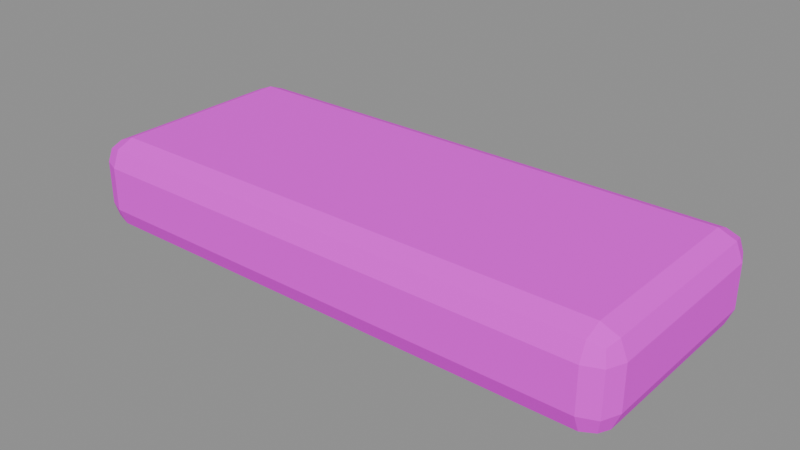 # Source: dock_plank.blend  (saved by Blender 5.2.45; exported with 4.5.12 LTS)
import bpy
from mathutils import Matrix  # noqa: F401  (used for matrix-valued properties, if any)

bpy.ops.wm.read_factory_settings(use_empty=True)
scene = bpy.context.scene
scene.name = 'Component_dock_plank'

# ---- collections
col_sea_scene_tfh_dock_plank = bpy.data.collections.new('SEA-SCENE-TFH-DOCK-PLANK'); scene.collection.children.link(col_sea_scene_tfh_dock_plank)

# ---- images (referenced by path relative to the original .blend; pixels are not part of the script)
import os
ASSET_DIR = os.environ.get("B2B_ASSET_DIR", "")  # directory of the original .blend (textures are referenced by path, not embedded)
HERE = os.path.dirname(os.path.abspath(__file__))  # packed textures are extracted next to this script under _unpacked/

def load_image(name, relpath, width, height, colorspace="sRGB"):
    """Load a texture the original file referenced (path relative to the .blend, or extracted next to this script)."""
    p = next((c for c in (os.path.join(HERE, relpath), os.path.join(ASSET_DIR, relpath)) if relpath and os.path.exists(c)), "")
    if p:
        img = bpy.data.images.load(p, check_existing=True)
        img.name = name
    else:  # same state as the original file: an image datablock whose file is absent (Cycles renders it pink)
        img = bpy.data.images.new(name, width, height)
        img.source = "FILE"
        img.filepath = "//" + (relpath or name)
    img.colorspace_settings.name = colorspace
    return img
img_sea______8x8 = load_image('SEA_公共色板_8x8', 'sea_cozy_8x8_512.png', 1024, 1024, 'sRGB')

# ---- materials (node trees are filled in below, after node groups)
mat_sea_matte = bpy.data.materials.new('SEA_Matte')

# ---- material node trees
mat_sea_matte.use_nodes = True; mat_sea_matte.node_tree.nodes.clear()
_N = mat_sea_matte.node_tree.nodes; _L = mat_sea_matte.node_tree.links
n0 = _N.new('ShaderNodeBsdfPrincipled'); n0.name = 'Principled BSDF'; n0.location = (0, 0)
n0.inputs[2].default_value = 0.85
n0.inputs[10].default_value = 0.005
n1 = _N.new('ShaderNodeTexImage'); n1.name = 'Image Texture'; n1.location = (0, 0)
n1.image = img_sea______8x8
n1.interpolation = 'Closest'
n1.extension = 'EXTEND'
n2 = _N.new('ShaderNodeUVMap'); n2.name = 'UV Map'; n2.location = (0, 0)
n2.width = 160
n2.uv_map = 'PaletteUV'
n3 = _N.new('ShaderNodeOutputMaterial'); n3.name = 'Material Output'; n3.location = (0, 0)
_L.new(n2.outputs[0], n1.inputs[0])
_L.new(n1.outputs[0], n0.inputs[0])
_L.new(n0.outputs[0], n3.inputs[0])
n3.is_active_output = True

# ---- meshes
me_dock_plank_body_mesh = bpy.data.meshes.new('dock_plank_body_mesh')
me_dock_plank_body_mesh.from_pydata([(-0.53, -0.19, 0.0), (-0.53, -0.24, 0.05), (-0.58, -0.19, 0.05), (-0.53, -0.2254, 0.01464), (-0.5589, -0.2189, 0.02113), (-0.5654, -0.2254, 0.05), (-0.5654, -0.19, 0.01464), (-0.53, -0.24, 0.14), (-0.53, -0.19, 0.19), (-0.58, -0.19, 0.14), (-0.53, -0.2254, 0.1754), (-0.5589, -0.2189, 0.1689), (-0.5654, -0.19, 0.1754), (-0.5654, -0.2254, 0.14), (-0.53, 0.19, 0.0), (-0.58, 0.19, 0.05), (-0.53, 0.24, 0.05), (-0.5654, 0.19, 0.01464), (-0.5589, 0.2189, 0.02113), (-0.5654, 0.2254, 0.05), (-0.53, 0.2254, 0.01464), (-0.53, 0.19, 0.19), (-0.53, 0.24, 0.14), (-0.58, 0.19, 0.14), (-0.53, 0.2254, 0.1754), (-0.5589, 0.2189, 0.1689), (-0.5654, 0.2254, 0.14), (-0.5654, 0.19, 0.1754), (0.53, -0.19, 0.0), (0.58, -0.19, 0.05), (0.53, -0.24, 0.05), (0.5654, -0.19, 0.01464), (0.5589, -0.2189, 0.02113), (0.5654, -0.2254, 0.05), (0.53, -0.2254, 0.01464), (0.53, -0.19, 0.19), (0.53, -0.24, 0.14), (0.58, -0.19, 0.14), (0.53, -0.2254, 0.1754), (0.5589, -0.2189, 0.1689), (0.5654, -0.2254, 0.14), (0.5654, -0.19, 0.1754), (0.53, 0.19, 0.0), (0.53, 0.24, 0.05), (0.58, 0.19, 0.05), (0.53, 0.2254, 0.01464), (0.5589, 0.2189, 0.02113), (0.5654, 0.2254, 0.05), (0.5654, 0.19, 0.01464), (0.53, 0.19, 0.19), (0.58, 0.19, 0.14), (0.53, 0.24, 0.14), (0.5654, 0.19, 0.1754), (0.5589, 0.2189, 0.1689), (0.5654, 0.2254, 0.14), (0.53, 0.2254, 0.1754)], [], [(0, 3, 4, 6), (1, 5, 4, 3), (2, 6, 4, 5), (7, 10, 11, 13), (8, 12, 11, 10), (9, 13, 11, 12), (14, 17, 18, 20), (15, 19, 18, 17), (16, 20, 18, 19), (21, 24, 25, 27), (22, 26, 25, 24), (23, 27, 25, 26), (28, 31, 32, 34), (29, 33, 32, 31), (30, 34, 32, 33), (35, 38, 39, 41), (36, 40, 39, 38), (37, 41, 39, 40), (42, 45, 46, 48), (43, 47, 46, 45), (44, 48, 46, 47), (49, 52, 53, 55), (50, 54, 53, 52), (51, 55, 53, 54), (14, 0, 6, 17), (17, 6, 2, 15), (1, 7, 13, 5), (5, 13, 9, 2), (8, 21, 27, 12), (12, 27, 23, 9), (22, 16, 19, 26), (26, 19, 15, 23), (42, 14, 20, 45), (45, 20, 16, 43), (21, 49, 55, 24), (24, 55, 51, 22), (50, 44, 47, 54), (54, 47, 43, 51), (28, 42, 48, 31), (31, 48, 44, 29), (49, 35, 41, 52), (52, 41, 37, 50), (36, 30, 33, 40), (40, 33, 29, 37), (0, 28, 34, 3), (3, 34, 30, 1), (35, 8, 10, 38), (38, 10, 7, 36), (14, 42, 28, 0), (2, 9, 23, 15), (30, 36, 7, 1), (49, 21, 8, 35), (16, 22, 51, 43), (44, 50, 37, 29)])
_uv = me_dock_plank_body_mesh.uv_layers.new(name='PaletteUV')
_uv.uv.foreach_set('vector', [0.2095, 0.8125, 0.1875, 0.8345, 0.1655, 0.8125, 0.1875, 0.7905, 0.2095, 0.8125, 0.1875, 0.8345, 0.1655, 0.8125, 0.1875, 0.7905, 0.2095, 0.8125, 0.1875, 0.8345, 0.1655, 0.8125, 0.1875, 0.7905, 0.2095, 0.8125, 0.1875, 0.8345, 0.1655, 0.8125, 0.1875, 0.7905, 0.2095, 0.8125, 0.1875, 0.8345, 0.1655, 0.8125, 0.1875, 0.7905, 0.2095, 0.8125, 0.1875, 0.8345, 0.1655, 0.8125, 0.1875, 0.7905, 0.2095, 0.8125, 0.1875, 0.8345, 0.1655, 0.8125, 0.1875, 0.7905, 0.2095, 0.8125, 0.1875, 0.8345, 0.1655, 0.8125, 0.1875, 0.7905, 0.2095, 0.8125, 0.1875, 0.8345, 0.1655, 0.8125, 0.1875, 0.7905, 0.2095, 0.8125, 0.1875, 0.8345, 0.1655, 0.8125, 0.1875, 0.7905, 0.2095, 0.8125, 0.1875, 0.8345, 0.1655, 0.8125, 0.1875, 0.7905, 0.2095, 0.8125, 0.1875, 0.8345, 0.1655, 0.8125, 0.1875, 0.7905, 0.2095, 0.8125, 0.1875, 0.8345, 0.1655, 0.8125, 0.1875, 0.7905, 0.2095, 0.8125, 0.1875, 0.8345, 0.1655, 0.8125, 0.1875, 0.7905, 0.2095, 0.8125, 0.1875, 0.8345, 0.1655, 0.8125, 0.1875, 0.7905, 0.2095, 0.8125, 0.1875, 0.8345, 0.1655, 0.8125, 0.1875, 0.7905, 0.2095, 0.8125, 0.1875, 0.8345, 0.1655, 0.8125, 0.1875, 0.7905, 0.2095, 0.8125, 0.1875, 0.8345, 0.1655, 0.8125, 0.1875, 0.7905, 0.2095, 0.8125, 0.1875, 0.8345, 0.1655, 0.8125, 0.1875, 0.7905, 0.2095, 0.8125, 0.1875, 0.8345, 0.1655, 0.8125, 0.1875, 0.7905, 0.2095, 0.8125, 0.1875, 0.8345, 0.1655, 0.8125, 0.1875, 0.7905, 0.2095, 0.8125, 0.1875, 0.8345, 0.1655, 0.8125, 0.1875, 0.7905, 0.2095, 0.8125, 0.1875, 0.8345, 0.1655, 0.8125, 0.1875, 0.7905, 0.2095, 0.8125, 0.1875, 0.8345, 0.1655, 0.8125, 0.1875, 0.7905, 0.2095, 0.8125, 0.1875, 0.8345, 0.1655, 0.8125, 0.1875, 0.7905, 0.2095, 0.8125, 0.1875, 0.8345, 0.1655, 0.8125, 0.1875, 0.7905, 0.2095, 0.8125, 0.1875, 0.8345, 0.1655, 0.8125, 0.1875, 0.7905, 0.2095, 0.8125, 0.1875, 0.8345, 0.1655, 0.8125, 0.1875, 0.7905, 0.2095, 0.8125, 0.1875, 0.8345, 0.1655, 0.8125, 0.1875, 0.7905, 0.2095, 0.8125, 0.1875, 0.8345, 0.1655, 0.8125, 0.1875, 0.7905, 0.2095, 0.8125, 0.1875, 0.8345, 0.1655, 0.8125, 0.1875, 0.7905, 0.2095, 0.8125, 0.1875, 0.8345, 0.1655, 0.8125, 0.1875, 0.7905, 0.2095, 0.8125, 0.1875, 0.8345, 0.1655, 0.8125, 0.1875, 0.7905, 0.2095, 0.8125, 0.1875, 0.8345, 0.1655, 0.8125, 0.1875, 0.7905, 0.2095, 0.8125, 0.1875, 0.8345, 0.1655, 0.8125, 0.1875, 0.7905, 0.2095, 0.8125, 0.1875, 0.8345, 0.1655, 0.8125, 0.1875, 0.7905, 0.2095, 0.8125, 0.1875, 0.8345, 0.1655, 0.8125, 0.1875, 0.7905, 0.2095, 0.8125, 0.1875, 0.8345, 0.1655, 0.8125, 0.1875, 0.7905, 0.2095, 0.8125, 0.1875, 0.8345, 0.1655, 0.8125, 0.1875, 0.7905, 0.2095, 0.8125, 0.1875, 0.8345, 0.1655, 0.8125, 0.1875, 0.7905, 0.2095, 0.8125, 0.1875, 0.8345, 0.1655, 0.8125, 0.1875, 0.7905, 0.2095, 0.8125, 0.1875, 0.8345, 0.1655, 0.8125, 0.1875, 0.7905, 0.2095, 0.8125, 0.1875, 0.8345, 0.1655, 0.8125, 0.1875, 0.7905, 0.2095, 0.8125, 0.1875, 0.8345, 0.1655, 0.8125, 0.1875, 0.7905, 0.2095, 0.8125, 0.1875, 0.8345, 0.1655, 0.8125, 0.1875, 0.7905, 0.2095, 0.8125, 0.1875, 0.8345, 0.1655, 0.8125, 0.1875, 0.7905, 0.2095, 0.8125, 0.1875, 0.8345, 0.1655, 0.8125, 0.1875, 0.7905, 0.2095, 0.8125, 0.1875, 0.8345, 0.1655, 0.8125, 0.1875, 0.7905, 0.2095, 0.8125, 0.1875, 0.8345, 0.1655, 0.8125, 0.1875, 0.7905, 0.2095, 0.8125, 0.1875, 0.8345, 0.1655, 0.8125, 0.1875, 0.7905, 0.2095, 0.8125, 0.1875, 0.8345, 0.1655, 0.8125, 0.1875, 0.7905, 0.2095, 0.8125, 0.1875, 0.8345, 0.1655, 0.8125, 0.1875, 0.7905, 0.2095, 0.8125, 0.1875, 0.8345, 0.1655, 0.8125, 0.1875, 0.7905, 0.2095, 0.8125, 0.1875, 0.8345, 0.1655, 0.8125, 0.1875, 0.7905])
me_dock_plank_body_mesh.materials.append(mat_sea_matte)
me_dock_plank_body_mesh.update()
me_dock_plank_body_mesh.normals_split_custom_set([tuple(v) for v in zip(*[iter([-0.3251, -0.3251, -0.8881, -0.3251, -0.3251, -0.8881, -0.3251, -0.3251, -0.8881, -0.3251, -0.3251, -0.8881, -0.3251, -0.8881, -0.3251, -0.3251, -0.8881, -0.3251, -0.3251, -0.8881, -0.3251, -0.3251, -0.8881, -0.3251, -0.8881, -0.3251, -0.3251, -0.8881, -0.3251, -0.3251, -0.8881, -0.3251, -0.3251, -0.8881, -0.3251, -0.3251, -0.3251, -0.8881, 0.3251, -0.3251, -0.8881, 0.3251, -0.3251, -0.8881, 0.3251, -0.3251, -0.8881, 0.3251, -0.3251, -0.3251, 0.8881, -0.3251, -0.3251, 0.8881, -0.3251, -0.3251, 0.8881, -0.3251, -0.3251, 0.8881, -0.8881, -0.3251, 0.3251, -0.8881, -0.3251, 0.3251, -0.8881, -0.3251, 0.3251, -0.8881, -0.3251, 0.3251, -0.3251, 0.3251, -0.8881, -0.3251, 0.3251, -0.8881, -0.3251, 0.3251, -0.8881, -0.3251, 0.3251, -0.8881, -0.8881, 0.3251, -0.3251, -0.8881, 0.3251, -0.3251, -0.8881, 0.3251, -0.3251, -0.8881, 0.3251, -0.3251, -0.3251, 0.8881, -0.3251, -0.3251, 0.8881, -0.3251, -0.3251, 0.8881, -0.3251, -0.3251, 0.8881, -0.3251, -0.3251, 0.3251, 0.8881, -0.3251, 0.3251, 0.8881, -0.3251, 0.3251, 0.8881, -0.3251, 0.3251, 0.8881, -0.3251, 0.8881, 0.3251, -0.3251, 0.8881, 0.3251, -0.3251, 0.8881, 0.3251, -0.3251, 0.8881, 0.3251, -0.8881, 0.3251, 0.3251, -0.8881, 0.3251, 0.3251, -0.8881, 0.3251, 0.3251, -0.8881, 0.3251, 0.3251, 0.3251, -0.3251, -0.8881, 0.3251, -0.3251, -0.8881, 0.3251, -0.3251, -0.8881, 0.3251, -0.3251, -0.8881, 0.8881, -0.3251, -0.3251, 0.8881, -0.3251, -0.3251, 0.8881, -0.3251, -0.3251, 0.8881, -0.3251, -0.3251, 0.3251, -0.8881, -0.3251, 0.3251, -0.8881, -0.3251, 0.3251, -0.8881, -0.3251, 0.3251, -0.8881, -0.3251, 0.3251, -0.3251, 0.8881, 0.3251, -0.3251, 0.8881, 0.3251, -0.3251, 0.8881, 0.3251, -0.3251, 0.8881, 0.3251, -0.8881, 0.3251, 0.3251, -0.8881, 0.3251, 0.3251, -0.8881, 0.3251, 0.3251, -0.8881, 0.3251, 0.8881, -0.3251, 0.3251, 0.8881, -0.3251, 0.3251, 0.8881, -0.3251, 0.3251, 0.8881, -0.3251, 0.3251, 0.3251, 0.3251, -0.8881, 0.3251, 0.3251, -0.8881, 0.3251, 0.3251, -0.8881, 0.3251, 0.3251, -0.8881, 0.3251, 0.8881, -0.3251, 0.3251, 0.8881, -0.3251, 0.3251, 0.8881, -0.3251, 0.3251, 0.8881, -0.3251, 0.8881, 0.3251, -0.3251, 0.8881, 0.3251, -0.3251, 0.8881, 0.3251, -0.3251, 0.8881, 0.3251, -0.3251, 0.3251, 0.3251, 0.8881, 0.3251, 0.3251, 0.8881, 0.3251, 0.3251, 0.8881, 0.3251, 0.3251, 0.8881, 0.8881, 0.3251, 0.3251, 0.8881, 0.3251, 0.3251, 0.8881, 0.3251, 0.3251, 0.8881, 0.3251, 0.3251, 0.3251, 0.8881, 0.3251, 0.3251, 0.8881, 0.3251, 0.3251, 0.8881, 0.3251, 0.3251, 0.8881, 0.3251, -0.3827, 0.0, -0.9239, -0.3827, 0.0, -0.9239, -0.3827, 0.0, -0.9239, -0.3827, 0.0, -0.9239, -0.9239, 0.0, -0.3827, -0.9239, 0.0, -0.3827, -0.9239, 0.0, -0.3827, -0.9239, 0.0, -0.3827, -0.3827, -0.9239, 0.0, -0.3827, -0.9239, 0.0, -0.3827, -0.9239, 0.0, -0.3827, -0.9239, 0.0, -0.9239, -0.3827, 0.0, -0.9239, -0.3827, 0.0, -0.9239, -0.3827, 0.0, -0.9239, -0.3827, 0.0, -0.3827, 0.0, 0.9239, -0.3827, 0.0, 0.9239, -0.3827, 0.0, 0.9239, -0.3827, 0.0, 0.9239, -0.9239, 0.0, 0.3827, -0.9239, 0.0, 0.3827, -0.9239, 0.0, 0.3827, -0.9239, 0.0, 0.3827, -0.3827, 0.9239, 0.0, -0.3827, 0.9239, 0.0, -0.3827, 0.9239, 0.0, -0.3827, 0.9239, 0.0, -0.9239, 0.3827, 0.0, -0.9239, 0.3827, 0.0, -0.9239, 0.3827, 0.0, -0.9239, 0.3827, 0.0, 0.0, 0.3827, -0.9239, 0.0, 0.3827, -0.9239, 0.0, 0.3827, -0.9239, 0.0, 0.3827, -0.9239, 0.0, 0.9239, -0.3827, 0.0, 0.9239, -0.3827, 0.0, 0.9239, -0.3827, 0.0, 0.9239, -0.3827, 0.0, 0.3827, 0.9239, 0.0, 0.3827, 0.9239, 0.0, 0.3827, 0.9239, 0.0, 0.3827, 0.9239, 0.0, 0.9239, 0.3827, 0.0, 0.9239, 0.3827, 0.0, 0.9239, 0.3827, 0.0, 0.9239, 0.3827, 0.9239, 0.3827, 0.0, 0.9239, 0.3827, 0.0, 0.9239, 0.3827, 0.0, 0.9239, 0.3827, 0.0, 0.3827, 0.9239, 0.0, 0.3827, 0.9239, 0.0, 0.3827, 0.9239, 0.0, 0.3827, 0.9239, 0.0, 0.3827, 0.0, -0.9239, 0.3827, 0.0, -0.9239, 0.3827, 0.0, -0.9239, 0.3827, 0.0, -0.9239, 0.9239, 0.0, -0.3827, 0.9239, 0.0, -0.3827, 0.9239, 0.0, -0.3827, 0.9239, 0.0, -0.3827, 0.3827, 0.0, 0.9239, 0.3827, 0.0, 0.9239, 0.3827, 0.0, 0.9239, 0.3827, 0.0, 0.9239, 0.9239, 0.0, 0.3827, 0.9239, 0.0, 0.3827, 0.9239, 0.0, 0.3827, 0.9239, 0.0, 0.3827, 0.3827, -0.9239, 0.0, 0.3827, -0.9239, 0.0, 0.3827, -0.9239, 0.0, 0.3827, -0.9239, 0.0, 0.9239, -0.3827, 0.0, 0.9239, -0.3827, 0.0, 0.9239, -0.3827, 0.0, 0.9239, -0.3827, 0.0, 0.0, -0.3827, -0.9239, 0.0, -0.3827, -0.9239, 0.0, -0.3827, -0.9239, 0.0, -0.3827, -0.9239, 0.0, -0.9239, -0.3827, 0.0, -0.9239, -0.3827, 0.0, -0.9239, -0.3827, 0.0, -0.9239, -0.3827, 0.0, -0.3827, 0.9239, 0.0, -0.3827, 0.9239, 0.0, -0.3827, 0.9239, 0.0, -0.3827, 0.9239, 0.0, -0.9239, 0.3827, 0.0, -0.9239, 0.3827, 0.0, -0.9239, 0.3827, 0.0, -0.9239, 0.3827, 0.0, 0.0, -1.0, 0.0, 0.0, -1.0, 0.0, 0.0, -1.0, 0.0, 0.0, -1.0, -1.0, 0.0, 0.0, -1.0, 0.0, 0.0, -1.0, 0.0, 0.0, -1.0, 0.0, 0.0, 0.0, -1.0, 0.0, 0.0, -1.0, 0.0, 0.0, -1.0, 0.0, 0.0, -1.0, 0.0, 0.0, 0.0, 1.0, 0.0, 0.0, 1.0, 0.0, 0.0, 1.0, 0.0, 0.0, 1.0, 0.0, 1.0, 0.0, 0.0, 1.0, 0.0, 0.0, 1.0, 0.0, 0.0, 1.0, 0.0, 1.0, 0.0, 0.0, 1.0, 0.0, 0.0, 1.0, 0.0, 0.0, 1.0, 0.0, 0.0])] * 3)])

# ---- objects
ob_dock_plank_body = bpy.data.objects.new('dock_plank_body', me_dock_plank_body_mesh)
ob_root_dock_plank = bpy.data.objects.new('ROOT_dock_plank', None)

# ---- transforms, parenting, visibility, modifiers, constraints
ob_dock_plank_body.parent = ob_root_dock_plank
ob_dock_plank_body.location = (0.0, 0.0, 0.0)
ob_root_dock_plank.location = (0.0, 0.0, 0.0)

# ---- collection membership
col_sea_scene_tfh_dock_plank.objects.link(ob_dock_plank_body)
col_sea_scene_tfh_dock_plank.objects.link(ob_root_dock_plank)

# ---- scene / render settings (as saved in the file)
scene.frame_start = 1; scene.frame_end = 250; scene.frame_set(1)
scene.render.engine = 'BLENDER_EEVEE_NEXT'
scene.render.bake_bias = 0.0
scene.render.bake_samples = 0
scene.render.compositor_device = 'GPU'
scene.eevee.use_volume_custom_range = False
scene.eevee.fast_gi_thickness_near = 0.1
scene.eevee.fast_gi_thickness_far = 0.0
scene.eevee.ray_tracing_options.screen_trace_thickness = 0.1
bpy.context.view_layer.update()

# ---- added for rendering (the .blend has no active camera and no usable light): camera, sun + grey world if the file has none
cam_auto = bpy.data.cameras.new('AutoCamera')
cam_auto.lens = 50.0
cam_auto.sensor_width = 36.0
cam_auto.clip_end = 1000.0
ob_auto_camera = bpy.data.objects.new('AutoCamera', cam_auto)
scene.collection.objects.link(ob_auto_camera)
ob_auto_camera.location = (1.17474, -1.40969, 1.0348)
ob_auto_camera.rotation_euler = (1.09748, -7.21219e-08, 0.694738)
scene.camera = ob_auto_camera
light_auto_sun = bpy.data.lights.new('AutoSun', 'SUN')
light_auto_sun.energy = 3.0
light_auto_sun.angle = 0.0523599
ob_auto_sun = bpy.data.objects.new('AutoSun', light_auto_sun)
scene.collection.objects.link(ob_auto_sun)
ob_auto_sun.rotation_euler = (0.872665, 0.174533, 0.523599)
if scene.world is None:
    world_auto = bpy.data.worlds.new('AutoWorld')
    world_auto.color = (0.3, 0.3, 0.3)
    scene.world = world_auto
bpy.context.view_layer.update()
